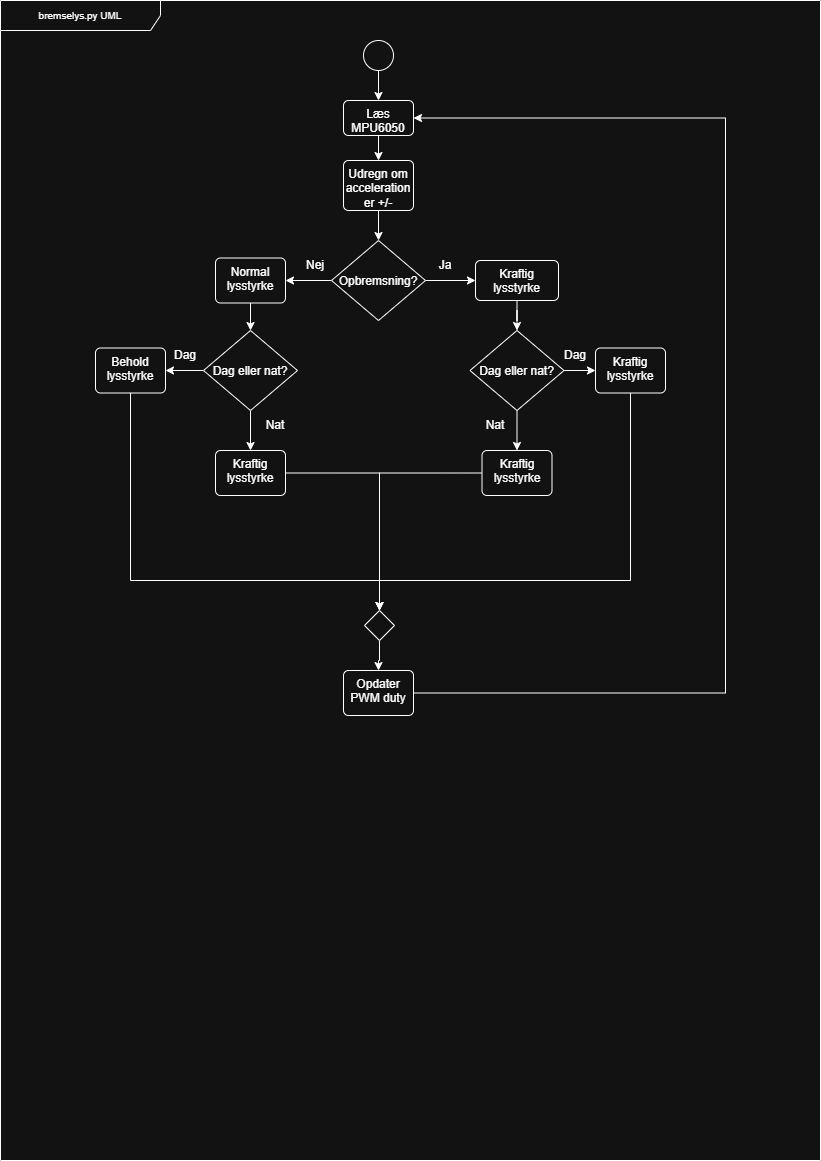

The diagram above was exported from draw.io. Its source (the exported page's mxGraphModel, read from the mxfile embedded in the PNG):
<mxGraphModel dx="1140" dy="656" grid="1" gridSize="10" guides="1" tooltips="1" connect="1" arrows="1" fold="1" page="1" pageScale="1" pageWidth="827" pageHeight="1169" math="0" shadow="0">
  <root>
    <mxCell id="0" />
    <mxCell id="1" parent="0" />
    <mxCell id="HAXt2WtphCfLDrW3h27r-1" parent="1" style="shape=umlFrame;whiteSpace=wrap;html=1;pointerEvents=0;recursiveResize=0;container=1;collapsible=0;width=160;fontSize=10;" value="bremselys.py UML" vertex="1">
      <mxGeometry height="1160" width="820" as="geometry" />
    </mxCell>
    <mxCell id="HAXt2WtphCfLDrW3h27r-60" edge="1" parent="HAXt2WtphCfLDrW3h27r-1" source="HAXt2WtphCfLDrW3h27r-61" style="edgeStyle=orthogonalEdgeStyle;rounded=0;orthogonalLoop=1;jettySize=auto;html=1;entryX=0.5;entryY=0;entryDx=0;entryDy=0;" target="HAXt2WtphCfLDrW3h27r-63">
      <mxGeometry relative="1" as="geometry" />
    </mxCell>
    <mxCell id="HAXt2WtphCfLDrW3h27r-61" parent="HAXt2WtphCfLDrW3h27r-1" style="ellipse;html=1;fontSize=10;" value="" vertex="1">
      <mxGeometry height="30" width="30" x="363" y="40" as="geometry" />
    </mxCell>
    <mxCell id="HAXt2WtphCfLDrW3h27r-62" edge="1" parent="HAXt2WtphCfLDrW3h27r-1" source="HAXt2WtphCfLDrW3h27r-63" style="edgeStyle=orthogonalEdgeStyle;rounded=0;orthogonalLoop=1;jettySize=auto;html=1;" target="HAXt2WtphCfLDrW3h27r-65">
      <mxGeometry relative="1" as="geometry" />
    </mxCell>
    <mxCell id="HAXt2WtphCfLDrW3h27r-63" parent="HAXt2WtphCfLDrW3h27r-1" style="html=1;align=center;verticalAlign=top;rounded=1;absoluteArcSize=1;arcSize=10;dashed=0;whiteSpace=wrap;" value="Læs MPU6050" vertex="1">
      <mxGeometry height="35" width="70" x="343" y="100" as="geometry" />
    </mxCell>
    <mxCell id="HAXt2WtphCfLDrW3h27r-64" edge="1" parent="HAXt2WtphCfLDrW3h27r-1" source="HAXt2WtphCfLDrW3h27r-65" style="edgeStyle=orthogonalEdgeStyle;rounded=0;orthogonalLoop=1;jettySize=auto;html=1;entryX=0.5;entryY=0;entryDx=0;entryDy=0;" target="HAXt2WtphCfLDrW3h27r-68">
      <mxGeometry relative="1" as="geometry" />
    </mxCell>
    <mxCell id="HAXt2WtphCfLDrW3h27r-65" parent="HAXt2WtphCfLDrW3h27r-1" style="html=1;align=center;verticalAlign=top;rounded=1;absoluteArcSize=1;arcSize=10;dashed=0;whiteSpace=wrap;" value="Udregn om acceleration er +/-" vertex="1">
      <mxGeometry height="50" width="70" x="343" y="160" as="geometry" />
    </mxCell>
    <mxCell id="HAXt2WtphCfLDrW3h27r-66" edge="1" parent="HAXt2WtphCfLDrW3h27r-1" source="HAXt2WtphCfLDrW3h27r-68" style="edgeStyle=orthogonalEdgeStyle;rounded=0;orthogonalLoop=1;jettySize=auto;html=1;entryX=1;entryY=0.5;entryDx=0;entryDy=0;" target="HAXt2WtphCfLDrW3h27r-72">
      <mxGeometry relative="1" as="geometry" />
    </mxCell>
    <mxCell id="HAXt2WtphCfLDrW3h27r-67" edge="1" parent="HAXt2WtphCfLDrW3h27r-1" source="HAXt2WtphCfLDrW3h27r-68" style="edgeStyle=orthogonalEdgeStyle;rounded=0;orthogonalLoop=1;jettySize=auto;html=1;entryX=0;entryY=0.5;entryDx=0;entryDy=0;" target="HAXt2WtphCfLDrW3h27r-70">
      <mxGeometry relative="1" as="geometry" />
    </mxCell>
    <mxCell id="HAXt2WtphCfLDrW3h27r-68" parent="HAXt2WtphCfLDrW3h27r-1" style="rhombus;" value="Opbremsning?" vertex="1">
      <mxGeometry height="80" width="94" x="331" y="240" as="geometry" />
    </mxCell>
    <mxCell id="HAXt2WtphCfLDrW3h27r-69" edge="1" parent="HAXt2WtphCfLDrW3h27r-1" source="HAXt2WtphCfLDrW3h27r-70" style="edgeStyle=orthogonalEdgeStyle;rounded=0;orthogonalLoop=1;jettySize=auto;html=1;entryX=0.5;entryY=0;entryDx=0;entryDy=0;" target="HAXt2WtphCfLDrW3h27r-78">
      <mxGeometry relative="1" as="geometry" />
    </mxCell>
    <mxCell id="HAXt2WtphCfLDrW3h27r-70" parent="HAXt2WtphCfLDrW3h27r-1" style="html=1;align=center;verticalAlign=top;rounded=1;absoluteArcSize=1;arcSize=10;dashed=0;whiteSpace=wrap;" value="Kraftig lysstyrke" vertex="1">
      <mxGeometry height="40" width="83" x="475" y="260" as="geometry" />
    </mxCell>
    <mxCell id="HAXt2WtphCfLDrW3h27r-71" edge="1" parent="HAXt2WtphCfLDrW3h27r-1" source="HAXt2WtphCfLDrW3h27r-72" style="edgeStyle=orthogonalEdgeStyle;rounded=0;orthogonalLoop=1;jettySize=auto;html=1;entryX=0.5;entryY=0;entryDx=0;entryDy=0;" target="HAXt2WtphCfLDrW3h27r-75">
      <mxGeometry relative="1" as="geometry" />
    </mxCell>
    <mxCell id="HAXt2WtphCfLDrW3h27r-72" parent="HAXt2WtphCfLDrW3h27r-1" style="html=1;align=center;verticalAlign=top;rounded=1;absoluteArcSize=1;arcSize=10;dashed=0;whiteSpace=wrap;" value="Normal lysstyrke" vertex="1">
      <mxGeometry height="45" width="70" x="215" y="257.5" as="geometry" />
    </mxCell>
    <mxCell id="HAXt2WtphCfLDrW3h27r-73" edge="1" parent="HAXt2WtphCfLDrW3h27r-1" source="HAXt2WtphCfLDrW3h27r-75" style="edgeStyle=orthogonalEdgeStyle;rounded=0;orthogonalLoop=1;jettySize=auto;html=1;entryX=1;entryY=0.5;entryDx=0;entryDy=0;" target="HAXt2WtphCfLDrW3h27r-80">
      <mxGeometry relative="1" as="geometry" />
    </mxCell>
    <mxCell id="HAXt2WtphCfLDrW3h27r-74" edge="1" parent="HAXt2WtphCfLDrW3h27r-1" source="HAXt2WtphCfLDrW3h27r-75" style="edgeStyle=orthogonalEdgeStyle;rounded=0;orthogonalLoop=1;jettySize=auto;html=1;entryX=0.5;entryY=0;entryDx=0;entryDy=0;" target="HAXt2WtphCfLDrW3h27r-82">
      <mxGeometry relative="1" as="geometry" />
    </mxCell>
    <mxCell id="HAXt2WtphCfLDrW3h27r-75" parent="HAXt2WtphCfLDrW3h27r-1" style="rhombus;" value="Dag eller nat?" vertex="1">
      <mxGeometry height="80" width="94" x="203" y="330" as="geometry" />
    </mxCell>
    <mxCell id="HAXt2WtphCfLDrW3h27r-76" edge="1" parent="HAXt2WtphCfLDrW3h27r-1" source="HAXt2WtphCfLDrW3h27r-78" style="edgeStyle=orthogonalEdgeStyle;rounded=0;orthogonalLoop=1;jettySize=auto;html=1;entryX=0;entryY=0.5;entryDx=0;entryDy=0;" target="HAXt2WtphCfLDrW3h27r-84">
      <mxGeometry relative="1" as="geometry" />
    </mxCell>
    <mxCell id="HAXt2WtphCfLDrW3h27r-77" edge="1" parent="HAXt2WtphCfLDrW3h27r-1" source="HAXt2WtphCfLDrW3h27r-78" style="edgeStyle=orthogonalEdgeStyle;rounded=0;orthogonalLoop=1;jettySize=auto;html=1;entryX=0.5;entryY=0;entryDx=0;entryDy=0;" target="HAXt2WtphCfLDrW3h27r-86">
      <mxGeometry relative="1" as="geometry" />
    </mxCell>
    <mxCell id="HAXt2WtphCfLDrW3h27r-78" parent="HAXt2WtphCfLDrW3h27r-1" style="rhombus;" value="Dag eller nat?" vertex="1">
      <mxGeometry height="80" width="94" x="469.5" y="330" as="geometry" />
    </mxCell>
    <mxCell id="HAXt2WtphCfLDrW3h27r-79" edge="1" parent="HAXt2WtphCfLDrW3h27r-1" source="HAXt2WtphCfLDrW3h27r-80" style="edgeStyle=orthogonalEdgeStyle;rounded=0;orthogonalLoop=1;jettySize=auto;html=1;entryX=0.5;entryY=0;entryDx=0;entryDy=0;" target="HAXt2WtphCfLDrW3h27r-88">
      <mxGeometry relative="1" as="geometry">
        <Array as="points">
          <mxPoint x="130" y="580" />
          <mxPoint x="379" y="580" />
        </Array>
      </mxGeometry>
    </mxCell>
    <mxCell id="HAXt2WtphCfLDrW3h27r-80" parent="HAXt2WtphCfLDrW3h27r-1" style="html=1;align=center;verticalAlign=top;rounded=1;absoluteArcSize=1;arcSize=10;dashed=0;whiteSpace=wrap;" value="Behold lysstyrke" vertex="1">
      <mxGeometry height="45" width="70" x="95" y="347.5" as="geometry" />
    </mxCell>
    <mxCell id="HAXt2WtphCfLDrW3h27r-81" edge="1" parent="HAXt2WtphCfLDrW3h27r-1" source="HAXt2WtphCfLDrW3h27r-82" style="edgeStyle=orthogonalEdgeStyle;rounded=0;orthogonalLoop=1;jettySize=auto;html=1;entryX=0.5;entryY=0;entryDx=0;entryDy=0;" target="HAXt2WtphCfLDrW3h27r-88">
      <mxGeometry relative="1" as="geometry" />
    </mxCell>
    <mxCell id="HAXt2WtphCfLDrW3h27r-82" parent="HAXt2WtphCfLDrW3h27r-1" style="html=1;align=center;verticalAlign=top;rounded=1;absoluteArcSize=1;arcSize=10;dashed=0;whiteSpace=wrap;" value="Kraftig lysstyrke" vertex="1">
      <mxGeometry height="45" width="70" x="215" y="450" as="geometry" />
    </mxCell>
    <mxCell id="HAXt2WtphCfLDrW3h27r-83" edge="1" parent="HAXt2WtphCfLDrW3h27r-1" source="HAXt2WtphCfLDrW3h27r-84" style="edgeStyle=orthogonalEdgeStyle;rounded=0;orthogonalLoop=1;jettySize=auto;html=1;entryX=0.5;entryY=0;entryDx=0;entryDy=0;" target="HAXt2WtphCfLDrW3h27r-88">
      <mxGeometry relative="1" as="geometry">
        <Array as="points">
          <mxPoint x="630" y="580" />
          <mxPoint x="379" y="580" />
        </Array>
      </mxGeometry>
    </mxCell>
    <mxCell id="HAXt2WtphCfLDrW3h27r-84" parent="HAXt2WtphCfLDrW3h27r-1" style="html=1;align=center;verticalAlign=top;rounded=1;absoluteArcSize=1;arcSize=10;dashed=0;whiteSpace=wrap;" value="Kraftig lysstyrke" vertex="1">
      <mxGeometry height="45" width="70" x="595" y="347.5" as="geometry" />
    </mxCell>
    <mxCell id="HAXt2WtphCfLDrW3h27r-85" edge="1" parent="HAXt2WtphCfLDrW3h27r-1" source="HAXt2WtphCfLDrW3h27r-86" style="edgeStyle=orthogonalEdgeStyle;rounded=0;orthogonalLoop=1;jettySize=auto;html=1;entryX=0.5;entryY=0;entryDx=0;entryDy=0;" target="HAXt2WtphCfLDrW3h27r-88">
      <mxGeometry relative="1" as="geometry" />
    </mxCell>
    <mxCell id="HAXt2WtphCfLDrW3h27r-86" parent="HAXt2WtphCfLDrW3h27r-1" style="html=1;align=center;verticalAlign=top;rounded=1;absoluteArcSize=1;arcSize=10;dashed=0;whiteSpace=wrap;" value="Kraftig lysstyrke" vertex="1">
      <mxGeometry height="45" width="70" x="481.5" y="450" as="geometry" />
    </mxCell>
    <mxCell id="HAXt2WtphCfLDrW3h27r-87" edge="1" parent="HAXt2WtphCfLDrW3h27r-1" source="HAXt2WtphCfLDrW3h27r-88" style="edgeStyle=orthogonalEdgeStyle;rounded=0;orthogonalLoop=1;jettySize=auto;html=1;entryX=0.5;entryY=0;entryDx=0;entryDy=0;" target="HAXt2WtphCfLDrW3h27r-90">
      <mxGeometry relative="1" as="geometry" />
    </mxCell>
    <mxCell id="HAXt2WtphCfLDrW3h27r-88" parent="HAXt2WtphCfLDrW3h27r-1" style="rhombus;" value="" vertex="1">
      <mxGeometry height="30" width="30" x="364" y="610" as="geometry" />
    </mxCell>
    <mxCell id="HAXt2WtphCfLDrW3h27r-89" edge="1" parent="HAXt2WtphCfLDrW3h27r-1" source="HAXt2WtphCfLDrW3h27r-90" style="edgeStyle=orthogonalEdgeStyle;rounded=0;orthogonalLoop=1;jettySize=auto;html=1;entryX=1;entryY=0.5;entryDx=0;entryDy=0;" target="HAXt2WtphCfLDrW3h27r-63">
      <mxGeometry relative="1" as="geometry">
        <Array as="points">
          <mxPoint x="725" y="692.5000000000002" />
          <mxPoint x="725" y="117" />
        </Array>
      </mxGeometry>
    </mxCell>
    <mxCell id="HAXt2WtphCfLDrW3h27r-90" parent="HAXt2WtphCfLDrW3h27r-1" style="html=1;align=center;verticalAlign=top;rounded=1;absoluteArcSize=1;arcSize=10;dashed=0;whiteSpace=wrap;" value="Opdater PWM duty" vertex="1">
      <mxGeometry height="45" width="70" x="343" y="670" as="geometry" />
    </mxCell>
    <mxCell id="HAXt2WtphCfLDrW3h27r-91" parent="HAXt2WtphCfLDrW3h27r-1" style="text;html=1;whiteSpace=wrap;strokeColor=none;fillColor=none;align=center;verticalAlign=middle;rounded=0;" value="Nej" vertex="1">
      <mxGeometry height="30" width="60" x="285" y="250" as="geometry" />
    </mxCell>
    <mxCell id="HAXt2WtphCfLDrW3h27r-92" parent="HAXt2WtphCfLDrW3h27r-1" style="text;html=1;whiteSpace=wrap;strokeColor=none;fillColor=none;align=center;verticalAlign=middle;rounded=0;" value="Ja" vertex="1">
      <mxGeometry height="30" width="60" x="415" y="250" as="geometry" />
    </mxCell>
    <mxCell id="HAXt2WtphCfLDrW3h27r-93" parent="HAXt2WtphCfLDrW3h27r-1" style="text;html=1;whiteSpace=wrap;strokeColor=none;fillColor=none;align=center;verticalAlign=middle;rounded=0;" value="Dag" vertex="1">
      <mxGeometry height="30" width="60" x="155" y="340" as="geometry" />
    </mxCell>
    <mxCell id="HAXt2WtphCfLDrW3h27r-94" parent="HAXt2WtphCfLDrW3h27r-1" style="text;html=1;whiteSpace=wrap;strokeColor=none;fillColor=none;align=center;verticalAlign=middle;rounded=0;" value="Nat" vertex="1">
      <mxGeometry height="30" width="60" x="245" y="410" as="geometry" />
    </mxCell>
    <mxCell id="HAXt2WtphCfLDrW3h27r-95" parent="HAXt2WtphCfLDrW3h27r-1" style="text;html=1;whiteSpace=wrap;strokeColor=none;fillColor=none;align=center;verticalAlign=middle;rounded=0;" value="Dag" vertex="1">
      <mxGeometry height="30" width="60" x="545" y="340" as="geometry" />
    </mxCell>
    <mxCell id="HAXt2WtphCfLDrW3h27r-96" parent="HAXt2WtphCfLDrW3h27r-1" style="text;html=1;whiteSpace=wrap;strokeColor=none;fillColor=none;align=center;verticalAlign=middle;rounded=0;" value="Nat" vertex="1">
      <mxGeometry height="30" width="60" x="465" y="410" as="geometry" />
    </mxCell>
  </root>
</mxGraphModel>